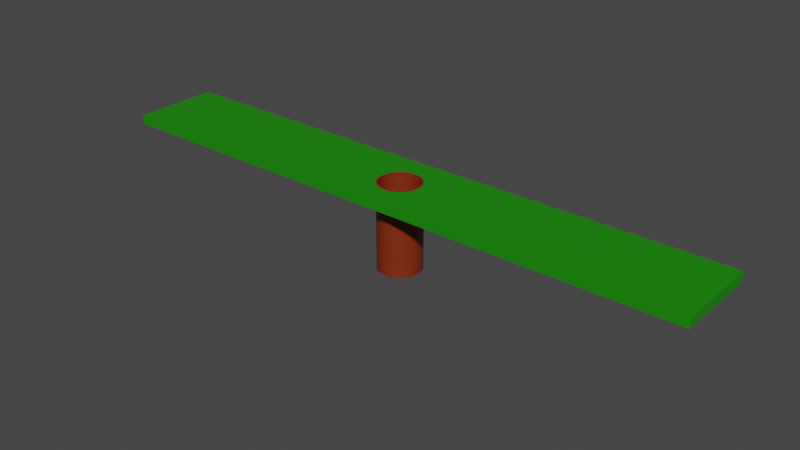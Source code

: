 # Source: Hole.blend  (saved by Blender 2.91.10; exported with 4.5.12 LTS)
import bpy
from mathutils import Matrix  # noqa: F401  (used for matrix-valued properties, if any)

bpy.ops.wm.read_factory_settings(use_empty=True)
scene = bpy.context.scene
scene.name = 'Scene'

# ---- collections
col_collection = bpy.data.collections.new('Collection'); scene.collection.children.link(col_collection)

# ---- materials (node trees are filled in below, after node groups)
mat_material_001 = bpy.data.materials.new('Material.001')
mat_material_002 = bpy.data.materials.new('Material.002')

# ---- material node trees
mat_material_001.use_nodes = True; mat_material_001.node_tree.nodes.clear()
_N = mat_material_001.node_tree.nodes; _L = mat_material_001.node_tree.links
n0 = _N.new('ShaderNodeBsdfPrincipled'); n0.name = 'Principled BSDF'; n0.location = (10, 300)
n0.distribution = 'GGX'
n0.subsurface_method = 'BURLEY'
n0.inputs[0].default_value = (0.214, 0.02481, 0.003805, 1.0)
n0.inputs[3].default_value = 1.45
n0.inputs[27].default_value = (0.0, 0.0, 0.0, 1.0)
n0.inputs[28].default_value = 1.0
n1 = _N.new('ShaderNodeOutputMaterial'); n1.name = 'Material Output'; n1.location = (300, 300)
_L.new(n0.outputs[0], n1.inputs[0])
n1.is_active_output = True
mat_material_002.use_nodes = True; mat_material_002.node_tree.nodes.clear()
_N = mat_material_002.node_tree.nodes; _L = mat_material_002.node_tree.links
n0 = _N.new('ShaderNodeBsdfPrincipled'); n0.name = 'Principled BSDF'; n0.location = (10, 300)
n0.distribution = 'GGX'
n0.subsurface_method = 'BURLEY'
n0.inputs[0].default_value = (0.009687, 0.2529, 0.0, 1.0)
n0.inputs[3].default_value = 1.45
n0.inputs[27].default_value = (0.0, 0.0, 0.0, 1.0)
n0.inputs[28].default_value = 1.0
n1 = _N.new('ShaderNodeOutputMaterial'); n1.name = 'Material Output'; n1.location = (300, 300)
_L.new(n0.outputs[0], n1.inputs[0])
n1.is_active_output = True

# ---- world
world_world = bpy.data.worlds.new('World'); scene.world = world_world
world_world.use_nodes = True; world_world.node_tree.nodes.clear()
_N = world_world.node_tree.nodes; _L = world_world.node_tree.links
n0 = _N.new('ShaderNodeOutputWorld'); n0.name = 'World Output'; n0.location = (300, 300)
n1 = _N.new('ShaderNodeBackground'); n1.name = 'Background'; n1.location = (10, 300)
n1.inputs[0].default_value = (0.05088, 0.05088, 0.05088, 1.0)
_L.new(n1.outputs[0], n0.inputs[0])
n0.is_active_output = True
world_world.color = (0.05088, 0.05088, 0.05088)
world_world.use_sun_shadow = False
world_world.sun_shadow_jitter_overblur = 0.0

# ---- meshes
me_cylinder = bpy.data.meshes.new('Cylinder')
me_cylinder.from_pydata([(0.0, 1.0, -2.0), (0.0, 1.0, 2.0), (0.1951, 0.9808, -2.0), (0.1951, 0.9808, 2.0), (0.3827, 0.9239, -2.0), (0.3827, 0.9239, 2.0), (0.5556, 0.8315, -2.0), (0.5556, 0.8315, 2.0), (0.7071, 0.7071, -2.0), (0.7071, 0.7071, 2.0), (0.8315, 0.5556, -2.0), (0.8315, 0.5556, 2.0), (0.9239, 0.3827, -2.0), (0.9239, 0.3827, 2.0), (0.9808, 0.1951, -2.0), (0.9808, 0.1951, 2.0), (1.0, 7.55e-08, -2.0), (1.0, 7.55e-08, 2.0), (0.9808, -0.1951, -2.0), (0.9808, -0.1951, 2.0), (0.9239, -0.3827, -2.0), (0.9239, -0.3827, 2.0), (0.8315, -0.5556, -2.0), (0.8315, -0.5556, 2.0), (0.7071, -0.7071, -2.0), (0.7071, -0.7071, 2.0), (0.5556, -0.8315, -2.0), (0.5556, -0.8315, 2.0), (0.3827, -0.9239, -2.0), (0.3827, -0.9239, 2.0), (0.1951, -0.9808, -2.0), (0.1951, -0.9808, 2.0), (-3.258e-07, -1.0, -2.0), (-3.258e-07, -1.0, 2.0), (-0.1951, -0.9808, -2.0), (-0.1951, -0.9808, 2.0), (-0.3827, -0.9239, -2.0), (-0.3827, -0.9239, 2.0), (-0.5556, -0.8315, -2.0), (-0.5556, -0.8315, 2.0), (-0.7071, -0.7071, -2.0), (-0.7071, -0.7071, 2.0), (-0.8315, -0.5556, -2.0), (-0.8315, -0.5556, 2.0), (-0.9239, -0.3827, -2.0), (-0.9239, -0.3827, 2.0), (-0.9808, -0.1951, -2.0), (-0.9808, -0.1951, 2.0), (-1.0, 9.656e-07, -2.0), (-1.0, 9.656e-07, 2.0), (-0.9808, 0.1951, -2.0), (-0.9808, 0.1951, 2.0), (-0.9239, 0.3827, -2.0), (-0.9239, 0.3827, 2.0), (-0.8315, 0.5556, -2.0), (-0.8315, 0.5556, 2.0), (-0.7071, 0.7071, -2.0), (-0.7071, 0.7071, 2.0), (-0.5556, 0.8315, -2.0), (-0.5556, 0.8315, 2.0), (-0.3827, 0.9239, -2.0), (-0.3827, 0.9239, 2.0), (-0.1951, 0.9808, -2.0), (-0.1951, 0.9808, 2.0), (-2.013, -2.013, 1.562), (-2.013, -2.013, 2.004), (-2.013, 2.013, 1.562), (-2.013, 2.013, 2.004), (2.013, -2.013, 1.562), (2.013, -2.013, 2.004), (2.013, 2.013, 1.562), (2.013, 2.013, 2.004), (0.0, 1.007, 1.562), (0.0, 1.007, 2.004), (-0.1964, -0.9872, 1.562), (-0.1964, -0.9872, 2.004), (0.1964, 0.9872, 1.562), (0.1964, 0.9872, 2.004), (-0.3852, -0.93, 1.562), (-0.3852, -0.93, 2.004), (0.3852, 0.93, 1.562), (0.3852, 0.93, 2.004), (-0.5592, -0.8369, 1.562), (-0.5592, -0.8369, 2.004), (0.5592, 0.8369, 1.562), (0.5592, 0.8369, 2.004), (-0.7118, -0.7118, 1.562), (-0.7118, -0.7118, 2.004), (0.7118, 0.7118, 1.562), (0.7118, 0.7118, 2.004), (-0.8369, -0.5592, 1.562), (-0.8369, -0.5592, 2.004), (0.8369, 0.5592, 1.562), (0.8369, 0.5592, 2.004), (-0.93, -0.3852, 1.562), (-0.93, -0.3852, 2.004), (-0.9872, -0.1964, 1.562), (-0.9872, -0.1964, 2.004), (0.93, 0.3852, 1.562), (0.93, 0.3852, 2.004), (0.9872, 0.1964, 1.562), (0.9872, 0.1964, 2.004), (-1.007, 9.72e-07, 1.562), (-1.007, 9.72e-07, 2.004), (1.007, 7.6e-08, 1.562), (1.007, 7.6e-08, 2.004), (-0.9872, 0.1964, 1.562), (-0.9872, 0.1964, 2.004), (0.9872, -0.1964, 1.562), (0.9872, -0.1964, 2.004), (0.93, -0.3852, 1.562), (0.93, -0.3852, 2.004), (-0.93, 0.3852, 1.562), (-0.93, 0.3852, 2.004), (0.8369, -0.5592, 1.562), (0.8369, -0.5592, 2.004), (-0.8369, 0.5592, 1.562), (-0.8369, 0.5592, 2.004), (0.7118, -0.7118, 1.562), (0.7118, -0.7118, 2.004), (-0.7118, 0.7118, 1.562), (-0.7118, 0.7118, 2.004), (-0.5592, 0.8369, 1.562), (-0.5592, 0.8369, 2.004), (-0.3852, 0.93, 1.562), (-0.3852, 0.93, 2.004), (-0.1964, 0.9872, 1.562), (-0.1964, 0.9872, 2.004), (0.5592, -0.8369, 1.562), (0.5592, -0.8369, 2.004), (0.3852, -0.93, 1.562), (0.3852, -0.93, 2.004), (0.1964, -0.9872, 1.562), (0.1964, -0.9872, 2.004), (-3.28e-07, -1.007, 1.562), (-3.28e-07, -1.007, 2.004), (14.09, 2.013, 2.004), (14.09, 2.013, 1.562), (14.09, -2.013, 1.562), (14.09, -2.013, 2.004), (-14.09, 2.013, 1.562), (-14.09, -2.013, 1.562), (-14.09, -2.013, 2.004), (-14.09, 2.013, 2.004)], [], [(0, 1, 3, 2), (2, 3, 5, 4), (4, 5, 7, 6), (6, 7, 9, 8), (8, 9, 11, 10), (10, 11, 13, 12), (12, 13, 15, 14), (14, 15, 17, 16), (16, 17, 19, 18), (18, 19, 21, 20), (20, 21, 23, 22), (22, 23, 25, 24), (24, 25, 27, 26), (26, 27, 29, 28), (28, 29, 31, 30), (30, 31, 33, 32), (32, 33, 35, 34), (34, 35, 37, 36), (36, 37, 39, 38), (38, 39, 41, 40), (40, 41, 43, 42), (42, 43, 45, 44), (44, 45, 47, 46), (46, 47, 49, 48), (48, 49, 51, 50), (50, 51, 53, 52), (52, 53, 55, 54), (54, 55, 57, 56), (56, 57, 59, 58), (58, 59, 61, 60), (60, 61, 63, 62), (62, 63, 1, 0), (0, 2, 4, 6, 8, 10, 12, 14, 16, 18, 20, 22, 24, 26, 28, 30, 32, 34, 36, 38, 40, 42, 44, 46, 48, 50, 52, 54, 56, 58, 60, 62), (65, 67, 143, 142), (66, 67, 71, 70), (69, 68, 138, 139), (68, 69, 65, 64), (86, 64, 66, 70, 68, 118, 114, 110, 108, 104, 100, 98, 92, 88, 84, 80, 76, 72, 126, 124, 122, 120, 116, 112, 106, 102, 96, 94, 90), (118, 68, 64, 86, 82, 78, 74, 134, 132, 130, 128), (89, 71, 67, 65, 87, 91, 95, 97, 103, 107, 113, 117, 121, 123, 125, 127, 73, 77, 81, 85), (87, 65, 69, 71, 89, 93, 99, 101, 105, 109, 111, 115, 119, 129, 131, 133, 135, 75, 79, 83), (137, 136, 139, 138), (68, 70, 137, 138), (71, 69, 139, 136), (70, 71, 136, 137), (141, 142, 143, 140), (66, 64, 141, 140), (67, 66, 140, 143), (64, 65, 142, 141)])
me_cylinder.polygons.foreach_set('material_index', [0, 0, 0, 0, 0, 0, 0, 0, 0, 0, 0, 0, 0, 0, 0, 0, 0, 0, 0, 0, 0, 0, 0, 0, 0, 0, 0, 0, 0, 0, 0, 0, 0, 1, 1, 1, 1, 1, 1, 1, 1, 1, 1, 1, 1, 1, 1, 1, 1])
_uv = me_cylinder.uv_layers.new(name='UVMap')
_uv.uv.foreach_set('vector', [1.0, 0.5, 1.0, 1.0, 0.9688, 1.0, 0.9688, 0.5, 0.9688, 0.5, 0.9688, 1.0, 0.9375, 1.0, 0.9375, 0.5, 0.9375, 0.5, 0.9375, 1.0, 0.9062, 1.0, 0.9062, 0.5, 0.9062, 0.5, 0.9062, 1.0, 0.875, 1.0, 0.875, 0.5, 0.875, 0.5, 0.875, 1.0, 0.8438, 1.0, 0.8438, 0.5, 0.8438, 0.5, 0.8438, 1.0, 0.8125, 1.0, 0.8125, 0.5, 0.8125, 0.5, 0.8125, 1.0, 0.7812, 1.0, 0.7812, 0.5, 0.7812, 0.5, 0.7812, 1.0, 0.75, 1.0, 0.75, 0.5, 0.75, 0.5, 0.75, 1.0, 0.7188, 1.0, 0.7188, 0.5, 0.7188, 0.5, 0.7188, 1.0, 0.6875, 1.0, 0.6875, 0.5, 0.6875, 0.5, 0.6875, 1.0, 0.6562, 1.0, 0.6562, 0.5, 0.6562, 0.5, 0.6562, 1.0, 0.625, 1.0, 0.625, 0.5, 0.625, 0.5, 0.625, 1.0, 0.5938, 1.0, 0.5938, 0.5, 0.5938, 0.5, 0.5938, 1.0, 0.5625, 1.0, 0.5625, 0.5, 0.5625, 0.5, 0.5625, 1.0, 0.5312, 1.0, 0.5312, 0.5, 0.5312, 0.5, 0.5312, 1.0, 0.5, 1.0, 0.5, 0.5, 0.5, 0.5, 0.5, 1.0, 0.4688, 1.0, 0.4688, 0.5, 0.4688, 0.5, 0.4688, 1.0, 0.4375, 1.0, 0.4375, 0.5, 0.4375, 0.5, 0.4375, 1.0, 0.4062, 1.0, 0.4062, 0.5, 0.4062, 0.5, 0.4062, 1.0, 0.375, 1.0, 0.375, 0.5, 0.375, 0.5, 0.375, 1.0, 0.3438, 1.0, 0.3438, 0.5, 0.3438, 0.5, 0.3438, 1.0, 0.3125, 1.0, 0.3125, 0.5, 0.3125, 0.5, 0.3125, 1.0, 0.2812, 1.0, 0.2812, 0.5, 0.2812, 0.5, 0.2812, 1.0, 0.25, 1.0, 0.25, 0.5, 0.25, 0.5, 0.25, 1.0, 0.2188, 1.0, 0.2188, 0.5, 0.2188, 0.5, 0.2188, 1.0, 0.1875, 1.0, 0.1875, 0.5, 0.1875, 0.5, 0.1875, 1.0, 0.1562, 1.0, 0.1562, 0.5, 0.1562, 0.5, 0.1562, 1.0, 0.125, 1.0, 0.125, 0.5, 0.125, 0.5, 0.125, 1.0, 0.09375, 1.0, 0.09375, 0.5, 0.09375, 0.5, 0.09375, 1.0, 0.0625, 1.0, 0.0625, 0.5, 0.0625, 0.5, 0.0625, 1.0, 0.03125, 1.0, 0.03125, 0.5, 0.03125, 0.5, 0.03125, 1.0, 0.0, 1.0, 0.0, 0.5, 0.75, 0.49, 0.7968, 0.4854, 0.8418, 0.4717, 0.8833, 0.4496, 0.9197, 0.4197, 0.9496, 0.3833, 0.9717, 0.3418, 0.9854, 0.2968, 0.99, 0.25, 0.9854, 0.2032, 0.9717, 0.1582, 0.9496, 0.1167, 0.9197, 0.08029, 0.8833, 0.05045, 0.8418, 0.02827, 0.7968, 0.01461, 0.75, 0.01, 0.7032, 0.01461, 0.6582, 0.02827, 0.6167, 0.05045, 0.5803, 0.08029, 0.5504, 0.1167, 0.5283, 0.1582, 0.5146, 0.2032, 0.51, 0.25, 0.5146, 0.2968, 0.5283, 0.3418, 0.5504, 0.3833, 0.5803, 0.4197, 0.6167, 0.4496, 0.6582, 0.4717, 0.7032, 0.4854, 0.875, 0.75, 0.875, 0.5, 0.875, 0.5, 0.875, 0.75, 0.375, 0.25, 0.625, 0.25, 0.625, 0.5, 0.375, 0.5, 0.625, 0.75, 0.375, 0.75, 0.375, 0.75, 0.625, 0.75, 0.375, 0.75, 0.625, 0.75, 0.625, 1.0, 0.375, 1.0, 0.2058, 0.6692, 0.125, 0.75, 0.125, 0.5, 0.375, 0.5, 0.375, 0.75, 0.2942, 0.6692, 0.302, 0.6597, 0.3077, 0.6489, 0.3113, 0.6372, 0.3125, 0.625, 0.3113, 0.6128, 0.3077, 0.6011, 0.302, 0.5903, 0.2942, 0.5808, 0.2847, 0.573, 0.2739, 0.5673, 0.2622, 0.5637, 0.25, 0.5625, 0.2378, 0.5637, 0.2261, 0.5673, 0.2153, 0.573, 0.2058, 0.5808, 0.198, 0.5903, 0.1923, 0.6011, 0.1887, 0.6128, 0.1875, 0.625, 0.1887, 0.6372, 0.1923, 0.6489, 0.198, 0.6597, 0.2942, 0.6692, 0.375, 0.75, 0.125, 0.75, 0.2058, 0.6692, 0.2153, 0.677, 0.2261, 0.6827, 0.2378, 0.6863, 0.25, 0.6875, 0.2622, 0.6863, 0.2739, 0.6827, 0.2847, 0.677, 0.7058, 0.5808, 0.625, 0.5, 0.875, 0.5, 0.875, 0.75, 0.7942, 0.6692, 0.802, 0.6597, 0.8077, 0.6489, 0.8113, 0.6372, 0.8125, 0.625, 0.8113, 0.6128, 0.8077, 0.6011, 0.802, 0.5903, 0.7942, 0.5808, 0.7847, 0.573, 0.7739, 0.5673, 0.7622, 0.5637, 0.75, 0.5625, 0.7378, 0.5637, 0.7261, 0.5673, 0.7153, 0.573, 0.7942, 0.6692, 0.875, 0.75, 0.625, 0.75, 0.625, 0.5, 0.7058, 0.5808, 0.698, 0.5903, 0.6923, 0.6011, 0.6887, 0.6128, 0.6875, 0.625, 0.6887, 0.6372, 0.6923, 0.6489, 0.698, 0.6597, 0.7058, 0.6692, 0.7153, 0.677, 0.7261, 0.6827, 0.7378, 0.6863, 0.75, 0.6875, 0.7622, 0.6863, 0.7739, 0.6827, 0.7847, 0.677, 0.375, 0.5, 0.625, 0.5, 0.625, 0.75, 0.375, 0.75, 0.375, 0.75, 0.375, 0.5, 0.375, 0.5, 0.375, 0.75, 0.625, 0.5, 0.625, 0.75, 0.625, 0.75, 0.625, 0.5, 0.375, 0.5, 0.625, 0.5, 0.625, 0.5, 0.375, 0.5, 0.375, 0.0, 0.625, 0.0, 0.625, 0.25, 0.375, 0.25, 0.125, 0.5, 0.125, 0.75, 0.125, 0.75, 0.125, 0.5, 0.625, 0.25, 0.375, 0.25, 0.375, 0.25, 0.625, 0.25, 0.375, 1.0, 0.625, 1.0, 0.625, 1.0, 0.375, 1.0])
me_cylinder.materials.append(mat_material_001)
me_cylinder.materials.append(mat_material_002)
me_cylinder.use_remesh_fix_poles = True
me_cylinder.use_remesh_preserve_attributes = False
me_cylinder.use_mirror_vertex_groups = False
me_cylinder.update()

# ---- objects
ob_cylinder = bpy.data.objects.new('Cylinder', me_cylinder)

# ---- transforms, parenting, visibility, modifiers, constraints
ob_cylinder.location = (0.0, 0.0, 0.0)
ob_cylinder.scale = (0.9935, 0.9935, 0.9935)
ob_cylinder.lineart.crease_threshold = 0.0
_m = ob_cylinder.modifiers.new('Solidify', 'SOLIDIFY')
_m.thickness = 0.08

# ---- collection membership
col_collection.objects.link(ob_cylinder)

# ---- scene / render settings (as saved in the file)
scene.frame_start = 1; scene.frame_end = 250; scene.frame_set(1)
scene.render.engine = 'CYCLES'
scene.cycles.use_denoising = False
scene.cycles.samples = 128
scene.cycles.sampling_pattern = 'TABULATED_SOBOL'
scene.cycles.use_adaptive_sampling = False
scene.cycles.use_light_tree = False
scene.view_settings.view_transform = 'Filmic'
bpy.context.view_layer.update()

# ---- added for rendering (the .blend has no active camera and no usable light): camera, sun
cam_auto = bpy.data.cameras.new('AutoCamera')
cam_auto.lens = 50.0
cam_auto.sensor_width = 36.0
cam_auto.clip_end = 1000.0
ob_auto_camera = bpy.data.objects.new('AutoCamera', cam_auto)
scene.collection.objects.link(ob_auto_camera)
ob_auto_camera.location = (26.4268, -31.7122, 21.1434)
ob_auto_camera.rotation_euler = (1.09748, -7.21219e-08, 0.694738)
scene.camera = ob_auto_camera
light_auto_sun = bpy.data.lights.new('AutoSun', 'SUN')
light_auto_sun.energy = 3.0
light_auto_sun.angle = 0.0523599
ob_auto_sun = bpy.data.objects.new('AutoSun', light_auto_sun)
scene.collection.objects.link(ob_auto_sun)
ob_auto_sun.rotation_euler = (0.872665, 0.174533, 0.523599)
bpy.context.view_layer.update()
